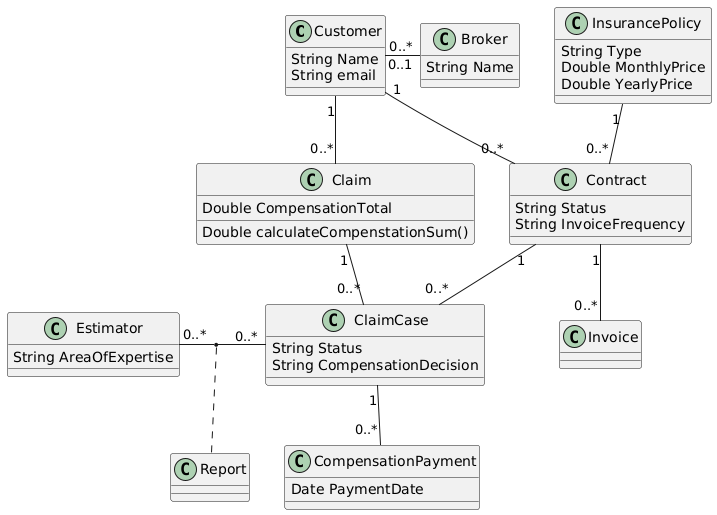

The diagram above was rendered by PlantUML. Its source (embedded in the PNG):
@startuml
class Customer {
    String Name
    String email
}
class InsurancePolicy {
    String Type
    Double MonthlyPrice
    Double YearlyPrice
}
class Contract {
    String Status
    String InvoiceFrequency
}
class Invoice {}

class Broker{
    String Name
}
class Claim {
    Double CompensationTotal
    Double calculateCompenstationSum()
}
class ClaimCase {
    String Status
    String CompensationDecision
}
class Report {}
class Estimator {
    String AreaOfExpertise
}
class CompensationPayment {
    Date PaymentDate
}

Customer "1"--"0..*" Contract
Contract "1" -- "0..*" Invoice
InsurancePolicy "1" -- "0..*" Contract
Contract "1" -- "0..*" ClaimCase
Customer "1" -- "0..*" Claim
Claim "1" -- "0..*" ClaimCase
ClaimCase "1" -- "0..*" CompensationPayment
Estimator "0..*" - "0..*" ClaimCase
(ClaimCase,Estimator) .. Report
Customer "0..*" - "0..1" Broker
@enduml